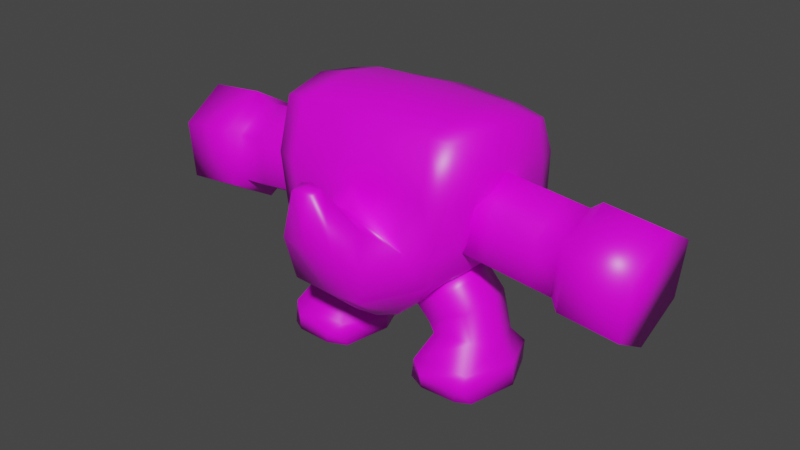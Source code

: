 # Source: mech_004.blend  (saved by Blender 3.0.42; exported with 4.5.12 LTS)
import bpy
from mathutils import Matrix  # noqa: F401  (used for matrix-valued properties, if any)

bpy.ops.wm.read_factory_settings(use_empty=True)
scene = bpy.context.scene
scene.name = 'Scene'

# ---- collections
col_collection = bpy.data.collections.new('Collection'); scene.collection.children.link(col_collection)

# ---- images (referenced by path relative to the original .blend; pixels are not part of the script)
import os
ASSET_DIR = os.environ.get("B2B_ASSET_DIR", "")  # directory of the original .blend (textures are referenced by path, not embedded)
HERE = os.path.dirname(os.path.abspath(__file__))  # packed textures are extracted next to this script under _unpacked/

def load_image(name, relpath, width, height, colorspace="sRGB"):
    """Load a texture the original file referenced (path relative to the .blend, or extracted next to this script)."""
    p = next((c for c in (os.path.join(HERE, relpath), os.path.join(ASSET_DIR, relpath)) if relpath and os.path.exists(c)), "")
    if p:
        img = bpy.data.images.load(p, check_existing=True)
        img.name = name
    else:  # same state as the original file: an image datablock whose file is absent (Cycles renders it pink)
        img = bpy.data.images.new(name, width, height)
        img.source = "FILE"
        img.filepath = "//" + (relpath or name)
    img.colorspace_settings.name = colorspace
    return img
img_mech_004 = load_image('mech_004', 'mech_004.png', 1024, 1024, 'sRGB')

# ---- materials (node trees are filled in below, after node groups)
mat_material = bpy.data.materials.new('Material')
mat_material.alpha_threshold = 0.0
mat_material.use_transparent_shadow = False
mat_material.line_color = (0.0, 0.0, 0.0, 1.0)

# ---- material node trees
mat_material.use_nodes = True; mat_material.node_tree.nodes.clear()
_N = mat_material.node_tree.nodes; _L = mat_material.node_tree.links
n0 = _N.new('ShaderNodeOutputMaterial'); n0.name = 'Material Output'; n0.location = (300, 300)
n1 = _N.new('ShaderNodeBsdfPrincipled'); n1.name = 'Principled BSDF'; n1.location = (10, 300)
n1.distribution = 'GGX'
n1.subsurface_method = 'RANDOM_WALK_SKIN'
n1.inputs[2].default_value = 0.4
n1.inputs[3].default_value = 1.45
n1.inputs[27].default_value = (0.0, 0.0, 0.0, 1.0)
n1.inputs[28].default_value = 1.0
n2 = _N.new('ShaderNodeTexImage'); n2.name = 'Image Texture'; n2.location = (-316, 297)
n2.image = img_mech_004
_L.new(n1.outputs[0], n0.inputs[0])
_L.new(n2.outputs[0], n1.inputs[0])
n0.is_active_output = True

# ---- world
world_world = bpy.data.worlds.new('World'); scene.world = world_world
world_world.use_nodes = True; world_world.node_tree.nodes.clear()
_N = world_world.node_tree.nodes; _L = world_world.node_tree.links
n0 = _N.new('ShaderNodeOutputWorld'); n0.name = 'World Output'; n0.location = (300, 300)
n1 = _N.new('ShaderNodeBackground'); n1.name = 'Background'; n1.location = (10, 300)
n1.inputs[0].default_value = (0.05088, 0.05088, 0.05088, 1.0)
_L.new(n1.outputs[0], n0.inputs[0])
n0.is_active_output = True
world_world.color = (0.05088, 0.05088, 0.05088)
world_world.use_sun_shadow = False
world_world.sun_shadow_jitter_overblur = 0.0

# ---- meshes
me_cube = bpy.data.meshes.new('Cube')
me_cube.from_pydata([(0.0, 1.536, 1.51), (0.0, -1.638, 1.515), (1.025, -0.9951, 1.648), (1.004, 1.319, 1.597), (0.4921, -0.8555, 1.017), (1.342, -0.8061, 3.558), (0.4121, 0.9119, 1.022), (1.329, 1.01, 3.359), (0.0, 1.091, 1.017), (0.0, 1.106, 3.474), (0.0, -1.084, 1.017), (0.0, -0.8991, 3.643), (0.0, -1.082, 2.827), (1.356, -1.001, 2.827), (0.0, 1.497, 2.827), (1.313, 1.257, 2.827), (0.6304, 1.48, 1.537), (0.5193, -1.628, 1.537), (0.9221, 1.051, 3.434), (0.2982, -1.036, 1.017), (0.2296, 1.035, 1.017), (0.9948, -0.8991, 3.603), (1.033, -1.082, 2.827), (0.9933, 1.441, 2.827), (0.5478, -0.08868, 1.017), (0.5478, 0.7552, 1.017), (1.498, 0.6016, 3.507), (1.498, -0.04939, 3.622), (1.174, 0.9692, 1.648), (1.157, -0.1314, 1.648), (0.0, 0.5557, 3.672), (0.0, -0.06775, 3.773), (0.0, 0.8953, 0.8454), (0.0, -0.2288, 0.8185), (1.47, 0.815, 2.827), (1.493, -0.1578, 2.827), (0.9948, 0.5557, 3.632), (0.9948, -0.06775, 3.733), (0.2732, 0.8381, 0.8752), (0.353, -0.1716, 0.8752), (0.0, -1.181, 2.458), (1.214, -1.046, 2.157), (0.0, 1.576, 2.157), (1.244, 1.347, 2.157), (0.9077, 1.52, 2.157), (0.8306, -1.182, 2.157), (1.384, 0.9747, 2.157), (1.384, -0.1446, 2.157), (0.0, -2.0, 2.288), (0.3975, -1.933, 2.277), (0.0, -1.61, 2.755), (0.5647, -1.62, 2.558), (0.0, -2.005, 3.034), (0.1434, -2.008, 2.995), (0.0, -1.809, 3.067), (0.1668, -1.815, 3.026), (0.8491, -0.4107, 1.474), (0.3902, -0.4107, 1.037), (0.8491, 0.4754, 1.474), (0.3902, 0.4754, 1.037), (0.9809, 0.03235, 1.6), (0.2585, 0.03235, 0.9112), (1.217, -0.4107, 1.073), (0.6616, -0.4107, 0.7673), (1.217, 0.4754, 1.073), (0.6616, 0.4754, 0.7673), (1.376, 0.03235, 1.161), (0.5022, 0.03235, 0.6795), (1.354, -0.4107, 0.7008), (0.7408, -0.4107, 0.624), (1.354, 0.4754, 0.5214), (0.7408, 0.4754, 0.4446), (1.53, 0.03235, 0.5591), (0.5647, 0.03235, 0.4069), (1.563, -0.6636, 0.004737), (0.5716, -0.6636, 0.004737), (1.488, 0.5974, 0.004737), (0.6792, 0.5974, 0.004737), (1.723, 0.03235, 0.004737), (0.447, 0.03235, 0.004737), (0.6352, -0.6958, 0.3247), (1.487, -0.6958, 0.401), (1.688, 0.03235, 0.3263), (1.487, 0.6297, 0.3044), (0.6437, 0.6297, 0.2281), (0.4626, 0.03235, 0.2061), (1.189, -0.5373, 2.717), (1.12, -0.5373, 2.051), (1.189, 0.5373, 2.717), (1.12, 0.5373, 2.051), (1.223, -4.328e-07, 3.038), (1.087, -2.571e-07, 1.73), (1.954, -0.5373, 2.637), (1.885, -0.5373, 1.972), (1.954, 0.5373, 2.637), (1.885, 0.5373, 1.972), (1.988, -2.634e-07, 2.958), (1.852, -8.771e-08, 1.651), (2.62, -0.5373, 2.568), (2.551, -0.5373, 1.903), (2.62, 0.5373, 2.568), (2.551, 0.5373, 1.903), (2.654, -1.159e-07, 2.889), (2.518, 5.972e-08, 1.582), (2.776, -0.6533, 2.625), (2.692, -0.6533, 1.816), (2.776, 0.6533, 2.625), (2.692, 0.6533, 1.816), (2.817, -1.014e-07, 3.015), (2.652, 1.122e-07, 1.425), (3.603, -0.6533, 2.539), (3.519, -0.6533, 1.73), (3.603, 0.6533, 2.539), (3.519, 0.6533, 1.73), (3.644, 2.053e-07, 2.929), (3.479, 4.189e-07, 1.34), (2.185, -1.4e-08, 1.616), (2.218, -0.5373, 1.937), (2.287, 0.5373, 2.603), (2.218, 0.5373, 1.937), (2.287, -0.5373, 2.603), (2.321, -1.897e-07, 2.924), (1.56, -0.5373, 2.006), (1.629, -0.5373, 2.671), (1.662, -3.354e-07, 2.992), (1.629, 0.5373, 2.671), (1.56, 0.5373, 2.006), (1.527, -1.598e-07, 1.685), (-1.025, -0.9951, 1.648), (-1.004, 1.319, 1.597), (-0.4921, -0.8555, 1.017), (-1.342, -0.8061, 3.558), (-0.4121, 0.9119, 1.022), (-1.329, 1.01, 3.359), (-1.356, -1.001, 2.827), (-1.313, 1.257, 2.827), (-0.6304, 1.48, 1.537), (-0.5193, -1.628, 1.537), (-0.9221, 1.051, 3.434), (-0.2982, -1.036, 1.017), (-0.2296, 1.035, 1.017), (-0.9948, -0.8991, 3.603), (-1.033, -1.082, 2.827), (-0.9933, 1.441, 2.827), (-0.5478, -0.08868, 1.017), (-0.5478, 0.7552, 1.017), (-1.498, 0.6016, 3.507), (-1.498, -0.04939, 3.622), (-1.174, 0.9692, 1.648), (-1.157, -0.1314, 1.648), (-1.47, 0.815, 2.827), (-1.493, -0.1578, 2.827), (-0.9948, 0.5557, 3.632), (-0.9948, -0.06775, 3.733), (-0.2732, 0.8381, 0.8752), (-0.353, -0.1716, 0.8752), (-1.214, -1.046, 2.157), (-1.244, 1.347, 2.157), (-0.9077, 1.52, 2.157), (-0.8306, -1.182, 2.157), (-1.384, 0.9747, 2.157), (-1.384, -0.1446, 2.157), (-0.3975, -1.933, 2.277), (-0.5647, -1.62, 2.558), (-0.1434, -2.008, 2.995), (-0.1668, -1.815, 3.026), (-0.8491, -0.4107, 1.474), (-0.3902, -0.4107, 1.037), (-0.8491, 0.4754, 1.474), (-0.3902, 0.4754, 1.037), (-0.9809, 0.03235, 1.6), (-0.2585, 0.03235, 0.9112), (-1.217, -0.4107, 1.073), (-0.6616, -0.4107, 0.7673), (-1.217, 0.4754, 1.073), (-0.6616, 0.4754, 0.7673), (-1.376, 0.03235, 1.161), (-0.5022, 0.03235, 0.6795), (-1.354, -0.4107, 0.7008), (-0.7408, -0.4107, 0.624), (-1.354, 0.4754, 0.5214), (-0.7408, 0.4754, 0.4446), (-1.53, 0.03235, 0.5591), (-0.5647, 0.03235, 0.4069), (-1.563, -0.6636, 0.004737), (-0.5716, -0.6636, 0.004737), (-1.488, 0.5974, 0.004737), (-0.6792, 0.5974, 0.004737), (-1.723, 0.03235, 0.004737), (-0.447, 0.03235, 0.004737), (-0.6352, -0.6958, 0.3247), (-1.487, -0.6958, 0.401), (-1.688, 0.03235, 0.3263), (-1.487, 0.6297, 0.3044), (-0.6437, 0.6297, 0.2281), (-0.4626, 0.03235, 0.2061), (-1.189, -0.5373, 2.717), (-1.12, -0.5373, 2.051), (-1.189, 0.5373, 2.717), (-1.12, 0.5373, 2.051), (-1.223, -4.328e-07, 3.038), (-1.087, -2.571e-07, 1.73), (-1.954, -0.5373, 2.637), (-1.885, -0.5373, 1.972), (-1.954, 0.5373, 2.637), (-1.885, 0.5373, 1.972), (-1.988, -2.634e-07, 2.958), (-1.852, -8.771e-08, 1.651), (-2.62, -0.5373, 2.568), (-2.551, -0.5373, 1.903), (-2.62, 0.5373, 2.568), (-2.551, 0.5373, 1.903), (-2.654, -1.159e-07, 2.889), (-2.518, 5.972e-08, 1.582), (-2.776, -0.6533, 2.625), (-2.692, -0.6533, 1.816), (-2.776, 0.6533, 2.625), (-2.692, 0.6533, 1.816), (-2.817, -1.014e-07, 3.015), (-2.652, 1.122e-07, 1.425), (-3.603, -0.6533, 2.539), (-3.519, -0.6533, 1.73), (-3.603, 0.6533, 2.539), (-3.519, 0.6533, 1.73), (-3.644, 2.053e-07, 2.929), (-3.479, 4.189e-07, 1.34), (-2.185, -1.4e-08, 1.616), (-2.218, -0.5373, 1.937), (-2.287, 0.5373, 2.603), (-2.218, 0.5373, 1.937), (-2.287, -0.5373, 2.603), (-2.321, -1.897e-07, 2.924), (-1.56, -0.5373, 2.006), (-1.629, -0.5373, 2.671), (-1.662, -3.354e-07, 2.992), (-1.629, 0.5373, 2.671), (-1.56, 0.5373, 2.006), (-1.527, -1.598e-07, 1.685), (1.368, -0.7694, 0.004737), (0.8362, -0.7881, 0.004737), (0.8184, -0.8042, 0.1996), (1.368, -0.7855, 0.2509), (-1.368, -0.7694, 0.004737), (-0.8362, -0.7881, 0.004737), (-0.8184, -0.8042, 0.1996), (-1.368, -0.7855, 0.2509), (-1.134, 0.03235, 1.43), (-0.9918, 0.4754, 1.319), (-0.4955, 0.4754, 0.9323), (-0.353, 0.03235, 0.8213), (-0.9918, -0.4107, 1.319), (-0.4955, -0.4107, 0.9323), (1.134, 0.03235, 1.43), (0.9918, 0.4754, 1.319), (0.4955, 0.4754, 0.9323), (0.353, 0.03235, 0.8213), (0.9918, -0.4107, 1.319), (0.4955, -0.4107, 0.9323)], [], [(45, 22, 12, 40), (23, 18, 7, 15), (35, 27, 5, 13), (20, 16, 3, 6), (39, 24, 4, 19), (24, 29, 2, 4), (37, 31, 11, 21), (47, 35, 13, 41), (22, 21, 11, 12), (19, 17, 1, 10), (44, 23, 15, 43), (42, 14, 23, 44), (4, 2, 17, 19), (13, 5, 21, 22), (27, 37, 21, 5), (33, 39, 19, 10), (8, 0, 16, 20), (14, 9, 18, 23), (41, 13, 22, 45), (8, 20, 38, 32), (32, 38, 39, 33), (7, 18, 36, 26), (26, 36, 37, 27), (43, 15, 34, 46), (46, 34, 35, 47), (18, 9, 30, 36), (36, 30, 31, 37), (6, 3, 28, 25), (25, 28, 29, 24), (20, 6, 25, 38), (38, 25, 24, 39), (15, 7, 26, 34), (34, 26, 27, 35), (28, 46, 47, 29), (3, 43, 46, 28), (2, 41, 45, 17), (0, 42, 44, 16), (16, 44, 43, 3), (29, 47, 41, 2), (17, 45, 51, 49), (48, 49, 53, 52), (1, 17, 49, 48), (45, 40, 50, 51), (53, 55, 54, 52), (51, 50, 54, 55), (49, 51, 55, 53), (60, 58, 59, 61), (56, 60, 61, 57), (62, 63, 69, 68), (65, 64, 70, 71), (253, 252, 66, 64), (255, 254, 65, 67), (252, 256, 62, 66), (257, 255, 67, 63), (254, 253, 64, 65), (256, 257, 63, 62), (83, 82, 78, 76), (75, 74, 238, 239), (64, 66, 72, 70), (67, 65, 71, 73), (66, 62, 68, 72), (63, 67, 73, 69), (78, 79, 77, 76), (74, 75, 79, 78), (85, 84, 77, 79), (82, 81, 74, 78), (80, 85, 79, 75), (84, 83, 76, 77), (71, 70, 83, 84), (69, 73, 85, 80), (72, 68, 81, 82), (73, 71, 84, 85), (68, 69, 80, 81), (70, 72, 82, 83), (90, 88, 89, 91), (86, 90, 91, 87), (119, 118, 100, 101), (117, 116, 103, 99), (123, 122, 93, 92), (125, 124, 96, 94), (127, 126, 95, 97), (124, 123, 92, 96), (122, 127, 97, 93), (126, 125, 94, 95), (98, 99, 105, 104), (101, 100, 106, 107), (120, 117, 99, 98), (118, 121, 102, 100), (116, 119, 101, 103), (121, 120, 98, 102), (108, 104, 110, 114), (109, 107, 113, 115), (100, 102, 108, 106), (103, 101, 107, 109), (102, 98, 104, 108), (99, 103, 109, 105), (114, 115, 113, 112), (110, 111, 115, 114), (105, 109, 115, 111), (107, 106, 112, 113), (104, 105, 111, 110), (106, 108, 114, 112), (96, 92, 120, 121), (97, 95, 119, 116), (94, 96, 121, 118), (92, 93, 117, 120), (93, 97, 116, 117), (95, 94, 118, 119), (89, 88, 125, 126), (87, 91, 127, 122), (90, 86, 123, 124), (91, 89, 126, 127), (88, 90, 124, 125), (86, 87, 122, 123), (159, 40, 12, 142), (143, 135, 133, 138), (151, 134, 131, 147), (140, 132, 129, 136), (155, 139, 130, 144), (144, 130, 128, 149), (153, 141, 11, 31), (161, 156, 134, 151), (142, 12, 11, 141), (139, 10, 1, 137), (158, 157, 135, 143), (42, 158, 143, 14), (130, 139, 137, 128), (134, 142, 141, 131), (147, 131, 141, 153), (33, 10, 139, 155), (8, 140, 136, 0), (14, 143, 138, 9), (156, 159, 142, 134), (8, 32, 154, 140), (32, 33, 155, 154), (133, 146, 152, 138), (146, 147, 153, 152), (157, 160, 150, 135), (160, 161, 151, 150), (138, 152, 30, 9), (152, 153, 31, 30), (132, 145, 148, 129), (145, 144, 149, 148), (140, 154, 145, 132), (154, 155, 144, 145), (135, 150, 146, 133), (150, 151, 147, 146), (148, 149, 161, 160), (129, 148, 160, 157), (128, 137, 159, 156), (0, 136, 158, 42), (136, 129, 157, 158), (149, 128, 156, 161), (137, 162, 163, 159), (48, 52, 164, 162), (1, 48, 162, 137), (159, 163, 50, 40), (164, 52, 54, 165), (163, 165, 54, 50), (162, 164, 165, 163), (170, 171, 169, 168), (166, 167, 171, 170), (172, 178, 179, 173), (175, 181, 180, 174), (247, 174, 176, 246), (249, 177, 175, 248), (246, 176, 172, 250), (251, 173, 177, 249), (248, 175, 174, 247), (250, 172, 173, 251), (193, 186, 188, 192), (191, 184, 242, 245), (174, 180, 182, 176), (177, 183, 181, 175), (176, 182, 178, 172), (173, 179, 183, 177), (188, 186, 187, 189), (184, 188, 189, 185), (195, 189, 187, 194), (192, 188, 184, 191), (190, 185, 189, 195), (194, 187, 186, 193), (181, 194, 193, 180), (179, 190, 195, 183), (182, 192, 191, 178), (183, 195, 194, 181), (178, 191, 190, 179), (180, 193, 192, 182), (200, 201, 199, 198), (196, 197, 201, 200), (229, 211, 210, 228), (227, 209, 213, 226), (233, 202, 203, 232), (235, 204, 206, 234), (237, 207, 205, 236), (234, 206, 202, 233), (232, 203, 207, 237), (236, 205, 204, 235), (208, 214, 215, 209), (211, 217, 216, 210), (230, 208, 209, 227), (228, 210, 212, 231), (226, 213, 211, 229), (231, 212, 208, 230), (218, 224, 220, 214), (219, 225, 223, 217), (210, 216, 218, 212), (213, 219, 217, 211), (212, 218, 214, 208), (209, 215, 219, 213), (224, 222, 223, 225), (220, 224, 225, 221), (215, 221, 225, 219), (217, 223, 222, 216), (214, 220, 221, 215), (216, 222, 224, 218), (206, 231, 230, 202), (207, 226, 229, 205), (204, 228, 231, 206), (202, 230, 227, 203), (203, 227, 226, 207), (205, 229, 228, 204), (199, 236, 235, 198), (197, 232, 237, 201), (200, 234, 233, 196), (201, 237, 236, 199), (198, 235, 234, 200), (196, 233, 232, 197), (241, 240, 239, 238), (245, 242, 243, 244), (190, 191, 245, 244), (185, 190, 244, 243), (74, 81, 241, 238), (184, 185, 243, 242), (81, 80, 240, 241), (80, 75, 239, 240), (166, 250, 251, 167), (169, 248, 247, 168), (167, 251, 249, 171), (170, 246, 250, 166), (171, 249, 248, 169), (168, 247, 246, 170), (56, 57, 257, 256), (59, 58, 253, 254), (57, 61, 255, 257), (60, 56, 256, 252), (61, 59, 254, 255), (58, 60, 252, 253)])
me_cube.polygons.foreach_set('use_smooth', [True] * 248)
_uv = me_cube.uv_layers.new(name='UVMap')
_uv.uv.foreach_set('vector', [0.3311, 0.3928, 0.2943, 0.4039, 0.2943, 0.3475, 0.3147, 0.3474, 0.06983, 0.2901, 0.03395, 0.2931, 0.03841, 0.271, 0.069, 0.2727, 0.3627, 0.07433, 0.3667, 0.03979, 0.4006, 0.06311, 0.402, 0.0963, 0.2577, 0.1603, 0.2493, 0.1178, 0.2653, 0.1074, 0.2674, 0.1571, 0.3185, 0.1878, 0.3198, 0.1744, 0.3569, 0.1924, 0.3622, 0.202, 0.3198, 0.1744, 0.341, 0.1315, 0.3815, 0.1537, 0.3569, 0.1924, 0.515, 0.1043, 0.5568, 0.1043, 0.5513, 0.1496, 0.5095, 0.1496, 0.3521, 0.1043, 0.3627, 0.07433, 0.402, 0.0963, 0.3937, 0.1286, 0.2943, 0.4039, 0.2515, 0.4019, 0.2493, 0.3475, 0.2943, 0.3475, 0.6716, 0.5578, 0.6644, 0.529, 0.6922, 0.5348, 0.6877, 0.5605, 0.1065, 0.2959, 0.06983, 0.2901, 0.069, 0.2727, 0.1058, 0.2776, 0.1054, 0.3455, 0.06858, 0.3444, 0.06983, 0.2901, 0.1065, 0.2959, 0.3569, 0.1924, 0.3815, 0.1537, 0.402, 0.1869, 0.3622, 0.202, 0.2941, 0.4216, 0.2538, 0.4209, 0.2515, 0.4019, 0.2943, 0.4039, 0.4905, 0.1032, 0.515, 0.1043, 0.5095, 0.1496, 0.4938, 0.1445, 0.3139, 0.2019, 0.3185, 0.1878, 0.3622, 0.202, 0.3588, 0.212, 0.1636, 0.3476, 0.1401, 0.3466, 0.1394, 0.3121, 0.1635, 0.3351, 0.06858, 0.3444, 0.03067, 0.3434, 0.03395, 0.2931, 0.06983, 0.2901, 0.3308, 0.4139, 0.2941, 0.4216, 0.2943, 0.4039, 0.3311, 0.3928, 0.2505, 0.166, 0.2577, 0.1603, 0.2667, 0.1688, 0.2582, 0.1771, 0.2582, 0.1771, 0.2667, 0.1688, 0.3185, 0.1878, 0.3139, 0.2019, 0.4887, 0.04491, 0.508, 0.04279, 0.5119, 0.07012, 0.4869, 0.06746, 0.4869, 0.06746, 0.5119, 0.07012, 0.515, 0.1043, 0.4905, 0.1032, 0.275, 0.07701, 0.2888, 0.0498, 0.3138, 0.05443, 0.2963, 0.08067, 0.2963, 0.08067, 0.3138, 0.05443, 0.3627, 0.07433, 0.3521, 0.1043, 0.508, 0.04279, 0.5469, 0.03975, 0.5537, 0.07012, 0.5119, 0.07012, 0.5119, 0.07012, 0.5537, 0.07012, 0.5568, 0.1043, 0.515, 0.1043, 0.2674, 0.1571, 0.2653, 0.1074, 0.2865, 0.1077, 0.2778, 0.1566, 0.2778, 0.1566, 0.2865, 0.1077, 0.341, 0.1315, 0.3198, 0.1744, 0.2577, 0.1603, 0.2674, 0.1571, 0.2778, 0.1566, 0.2667, 0.1688, 0.2667, 0.1688, 0.2778, 0.1566, 0.3198, 0.1744, 0.3185, 0.1878, 0.4701, 0.03067, 0.4887, 0.04491, 0.4869, 0.06746, 0.4633, 0.05482, 0.3138, 0.05443, 0.3329, 0.03067, 0.3667, 0.03979, 0.3627, 0.07433, 0.2865, 0.1077, 0.2963, 0.08067, 0.3521, 0.1043, 0.341, 0.1315, 0.2653, 0.1074, 0.275, 0.07701, 0.2963, 0.08067, 0.2865, 0.1077, 0.3585, 0.4035, 0.3308, 0.4139, 0.3311, 0.3928, 0.3658, 0.3756, 0.1401, 0.3466, 0.1054, 0.3455, 0.1065, 0.2959, 0.1394, 0.3121, 0.1394, 0.3121, 0.1065, 0.2959, 0.1058, 0.2776, 0.1355, 0.2917, 0.341, 0.1315, 0.3521, 0.1043, 0.3937, 0.1286, 0.3815, 0.1537, 0.7153, 0.9162, 0.7153, 0.961, 0.6946, 0.9556, 0.6903, 0.9312, 0.6991, 0.4938, 0.6775, 0.4908, 0.6976, 0.4544, 0.7056, 0.4536, 0.6922, 0.5348, 0.6644, 0.529, 0.6775, 0.4908, 0.6991, 0.4938, 0.5829, 0.9075, 0.5829, 0.9522, 0.5591, 0.9629, 0.5586, 0.9328, 0.04459, 0.9251, 0.03428, 0.9271, 0.03218, 0.9191, 0.04289, 0.9181, 0.1876, 0.743, 0.177, 0.7738, 0.1586, 0.7739, 0.1608, 0.7648, 0.04775, 0.9619, 0.03067, 0.9619, 0.03428, 0.9271, 0.04459, 0.9251, 0.8561, 0.03067, 0.8803, 0.04063, 0.8803, 0.07527, 0.8561, 0.08521, 0.8319, 0.0406, 0.8561, 0.03067, 0.8561, 0.08521, 0.8319, 0.07525, 0.7846, 0.4801, 0.8183, 0.4881, 0.8189, 0.5063, 0.7846, 0.5083, 0.4625, 0.8185, 0.4288, 0.8263, 0.4288, 0.7984, 0.463, 0.8005, 0.08705, 0.7192, 0.06264, 0.7174, 0.06268, 0.6978, 0.08709, 0.701, 0.948, 0.6719, 0.9476, 0.6957, 0.9349, 0.6957, 0.9368, 0.6719, 0.06264, 0.7174, 0.03863, 0.7192, 0.03866, 0.701, 0.06268, 0.6978, 0.9476, 0.6473, 0.948, 0.6719, 0.9368, 0.6719, 0.9349, 0.6473, 0.4689, 0.8295, 0.4371, 0.8424, 0.4288, 0.8263, 0.4625, 0.8185, 0.7929, 0.4639, 0.8247, 0.477, 0.8183, 0.4881, 0.7846, 0.4801, 0.04133, 0.8568, 0.03067, 0.8235, 0.04422, 0.8215, 0.05365, 0.8531, 0.0805, 0.7957, 0.05146, 0.792, 0.05146, 0.792, 0.0805, 0.7957, 0.08709, 0.701, 0.06268, 0.6978, 0.06302, 0.6715, 0.0874, 0.6772, 0.9368, 0.6719, 0.9349, 0.6957, 0.9186, 0.696, 0.9232, 0.6722, 0.06268, 0.6978, 0.03866, 0.701, 0.03897, 0.6772, 0.06302, 0.6715, 0.9349, 0.6473, 0.9368, 0.6719, 0.9232, 0.6722, 0.9186, 0.6476, 0.04422, 0.8215, 0.08993, 0.8273, 0.08269, 0.8568, 0.05365, 0.8531, 0.05146, 0.792, 0.0805, 0.7957, 0.08993, 0.8273, 0.04422, 0.8215, 0.9251, 0.8276, 0.9327, 0.7955, 0.9436, 0.797, 0.9355, 0.8274, 0.03067, 0.8235, 0.03902, 0.7922, 0.05146, 0.792, 0.04422, 0.8215, 0.9327, 0.8607, 0.9251, 0.8276, 0.9355, 0.8274, 0.9436, 0.8587, 0.4715, 0.7895, 0.4259, 0.7812, 0.4302, 0.7658, 0.4729, 0.7771, 0.463, 0.8005, 0.4288, 0.7984, 0.4259, 0.7812, 0.4715, 0.7895, 0.9472, 0.2681, 0.9386, 0.2922, 0.9247, 0.2923, 0.9353, 0.2598, 0.06302, 0.6715, 0.03897, 0.6772, 0.03067, 0.6619, 0.06311, 0.6529, 0.9386, 0.2922, 0.9472, 0.3165, 0.9353, 0.3251, 0.9247, 0.2923, 0.7846, 0.5083, 0.8189, 0.5063, 0.8273, 0.5165, 0.7817, 0.5248, 0.0874, 0.6772, 0.06302, 0.6715, 0.06311, 0.6529, 0.09595, 0.6619, 0.8638, 0.8248, 0.8501, 0.8542, 0.8229, 0.8542, 0.8103, 0.8248, 0.8512, 0.7955, 0.8638, 0.8248, 0.8103, 0.8248, 0.824, 0.7955, 0.5867, 0.3201, 0.623, 0.3202, 0.623, 0.3385, 0.5867, 0.3384, 0.03677, 0.5233, 0.06711, 0.5344, 0.06711, 0.5476, 0.03677, 0.5365, 0.2531, 0.5071, 0.2896, 0.5071, 0.2896, 0.525, 0.2531, 0.525, 0.6903, 0.6768, 0.7201, 0.6668, 0.7201, 0.6812, 0.6903, 0.6912, 0.06711, 0.5083, 0.09541, 0.4949, 0.09541, 0.5078, 0.06711, 0.5212, 0.7201, 0.6668, 0.749, 0.6776, 0.749, 0.6921, 0.7201, 0.6812, 0.03677, 0.4973, 0.06711, 0.5083, 0.06711, 0.5212, 0.03677, 0.5102, 0.5867, 0.284, 0.623, 0.2841, 0.623, 0.3019, 0.5867, 0.3018, 0.2531, 0.5616, 0.2896, 0.5616, 0.2938, 0.5697, 0.2493, 0.5697, 0.5867, 0.3384, 0.623, 0.3385, 0.626, 0.3468, 0.582, 0.3467, 0.2531, 0.5433, 0.2896, 0.5433, 0.2896, 0.5616, 0.2531, 0.5616, 0.6903, 0.706, 0.7201, 0.696, 0.7201, 0.7108, 0.6903, 0.7207, 0.06711, 0.5344, 0.09541, 0.521, 0.09541, 0.5342, 0.06711, 0.5476, 0.7201, 0.696, 0.749, 0.7068, 0.749, 0.7216, 0.7201, 0.7108, 0.6903, 0.8188, 0.703, 0.7835, 0.7396, 0.7829, 0.727, 0.8183, 0.06756, 0.5588, 0.102, 0.5425, 0.102, 0.5753, 0.06756, 0.5915, 0.1876, 0.6167, 0.1745, 0.6463, 0.1633, 0.6462, 0.1792, 0.6103, 0.06711, 0.5476, 0.09541, 0.5342, 0.102, 0.5425, 0.06756, 0.5588, 0.1745, 0.6463, 0.1876, 0.6754, 0.1792, 0.6817, 0.1633, 0.6462, 0.03677, 0.5365, 0.06711, 0.5476, 0.06756, 0.5588, 0.03067, 0.5454, 0.5938, 0.7198, 0.5938, 0.6473, 0.629, 0.6685, 0.629, 0.7054, 0.5586, 0.6986, 0.5586, 0.6617, 0.5938, 0.6473, 0.5938, 0.7198, 0.03067, 0.5454, 0.06756, 0.5588, 0.06756, 0.5915, 0.03067, 0.5781, 0.582, 0.3467, 0.626, 0.3468, 0.626, 0.3923, 0.582, 0.3921, 0.2493, 0.5697, 0.2938, 0.5697, 0.2938, 0.6152, 0.2493, 0.6152, 0.703, 0.8549, 0.6903, 0.8188, 0.727, 0.8183, 0.7396, 0.8543, 0.7201, 0.6812, 0.749, 0.6921, 0.749, 0.7068, 0.7201, 0.696, 0.06711, 0.5212, 0.09541, 0.5078, 0.09541, 0.521, 0.06711, 0.5344, 0.6903, 0.6912, 0.7201, 0.6812, 0.7201, 0.696, 0.6903, 0.706, 0.2531, 0.525, 0.2896, 0.525, 0.2896, 0.5433, 0.2531, 0.5433, 0.03677, 0.5102, 0.06711, 0.5212, 0.06711, 0.5344, 0.03677, 0.5233, 0.5867, 0.3018, 0.623, 0.3019, 0.623, 0.3202, 0.5867, 0.3201, 0.5867, 0.2598, 0.623, 0.2599, 0.623, 0.2841, 0.5867, 0.284, 0.03677, 0.4799, 0.06711, 0.4909, 0.06711, 0.5083, 0.03677, 0.4973, 0.7201, 0.6473, 0.749, 0.6581, 0.749, 0.6776, 0.7201, 0.6668, 0.06711, 0.4909, 0.09541, 0.4775, 0.09541, 0.4949, 0.06711, 0.5083, 0.6903, 0.6572, 0.7201, 0.6473, 0.7201, 0.6668, 0.6903, 0.6768, 0.2531, 0.483, 0.2896, 0.483, 0.2896, 0.5071, 0.2531, 0.5071, 0.3311, 0.302, 0.3147, 0.3474, 0.2943, 0.3475, 0.2943, 0.291, 0.06651, 0.3986, 0.06461, 0.4162, 0.03397, 0.4162, 0.03087, 0.3938, 0.1447, 0.1685, 0.1862, 0.1475, 0.188, 0.179, 0.1522, 0.2014, 0.04051, 0.07967, 0.04888, 0.08359, 0.04397, 0.1335, 0.03067, 0.1218, 0.1011, 0.05481, 0.1469, 0.04158, 0.1398, 0.0516, 0.1013, 0.06842, 0.1013, 0.06842, 0.1398, 0.0516, 0.1631, 0.09107, 0.1205, 0.1123, 0.469, 0.347, 0.4745, 0.3923, 0.4327, 0.3923, 0.4272, 0.347, 0.1319, 0.1393, 0.176, 0.116, 0.1862, 0.1475, 0.1447, 0.1685, 0.2943, 0.291, 0.2943, 0.3475, 0.2493, 0.3475, 0.2515, 0.2932, 0.7038, 0.563, 0.6877, 0.5605, 0.6922, 0.5348, 0.7204, 0.5381, 0.1035, 0.3951, 0.1017, 0.4135, 0.06461, 0.4162, 0.06651, 0.3986, 0.1054, 0.3455, 0.1035, 0.3951, 0.06651, 0.3986, 0.06858, 0.3444, 0.1398, 0.0516, 0.1469, 0.04158, 0.188, 0.05749, 0.1631, 0.09107, 0.2941, 0.2734, 0.2943, 0.291, 0.2515, 0.2932, 0.2538, 0.2742, 0.4934, 0.3459, 0.4902, 0.3872, 0.4745, 0.3923, 0.469, 0.347, 0.09924, 0.03969, 0.1461, 0.03067, 0.1469, 0.04158, 0.1011, 0.05481, 0.1636, 0.3476, 0.1628, 0.3602, 0.1373, 0.381, 0.1401, 0.3466, 0.06858, 0.3444, 0.06651, 0.3986, 0.03087, 0.3938, 0.03067, 0.3434, 0.3308, 0.2811, 0.3311, 0.302, 0.2943, 0.291, 0.2941, 0.2734, 0.03516, 0.07306, 0.04233, 0.06264, 0.04873, 0.07183, 0.04051, 0.07967, 0.04233, 0.06264, 0.09924, 0.03969, 0.1011, 0.05481, 0.04873, 0.07183, 0.4952, 0.2876, 0.4971, 0.3102, 0.4721, 0.3128, 0.476, 0.2855, 0.4971, 0.3102, 0.4934, 0.3459, 0.469, 0.347, 0.4721, 0.3128, 0.05425, 0.1637, 0.07481, 0.1611, 0.09481, 0.1867, 0.07055, 0.1901, 0.07481, 0.1611, 0.1319, 0.1393, 0.1447, 0.1685, 0.09481, 0.1867, 0.476, 0.2855, 0.4721, 0.3128, 0.4303, 0.3128, 0.437, 0.2825, 0.4721, 0.3128, 0.469, 0.347, 0.4272, 0.347, 0.4303, 0.3128, 0.04888, 0.08359, 0.05827, 0.08487, 0.0645, 0.1344, 0.04397, 0.1335, 0.05827, 0.08487, 0.1013, 0.06842, 0.1205, 0.1123, 0.0645, 0.1344, 0.04051, 0.07967, 0.04873, 0.07183, 0.05827, 0.08487, 0.04888, 0.08359, 0.04873, 0.07183, 0.1011, 0.05481, 0.1013, 0.06842, 0.05827, 0.08487, 0.5139, 0.2734, 0.5206, 0.2975, 0.4971, 0.3102, 0.4952, 0.2876, 0.09481, 0.1867, 0.1447, 0.1685, 0.1522, 0.2014, 0.1171, 0.2097, 0.0645, 0.1344, 0.1205, 0.1123, 0.1319, 0.1393, 0.07481, 0.1611, 0.04397, 0.1335, 0.0645, 0.1344, 0.07481, 0.1611, 0.05425, 0.1637, 0.3585, 0.2915, 0.3658, 0.3188, 0.3311, 0.302, 0.3308, 0.2811, 0.1401, 0.3466, 0.1373, 0.381, 0.1035, 0.3951, 0.1054, 0.3455, 0.1373, 0.381, 0.1322, 0.4014, 0.1017, 0.4135, 0.1035, 0.3951, 0.1205, 0.1123, 0.1631, 0.09107, 0.176, 0.116, 0.1319, 0.1393, 0.8399, 0.9595, 0.8103, 0.947, 0.8149, 0.923, 0.8399, 0.9155, 0.6991, 0.4938, 0.7056, 0.4536, 0.713, 0.457, 0.7204, 0.4978, 0.6922, 0.5348, 0.6991, 0.4938, 0.7204, 0.4978, 0.7204, 0.5381, 0.4502, 0.9693, 0.4259, 0.9441, 0.4265, 0.914, 0.4502, 0.9246, 0.9283, 0.9291, 0.93, 0.922, 0.9407, 0.923, 0.9386, 0.931, 0.1876, 0.8047, 0.1608, 0.783, 0.1586, 0.7739, 0.177, 0.7738, 0.9251, 0.9659, 0.9283, 0.9291, 0.9386, 0.931, 0.9422, 0.9659, 0.9143, 0.5082, 0.9143, 0.4536, 0.9385, 0.4635, 0.9385, 0.4982, 0.8901, 0.4982, 0.8901, 0.4636, 0.9143, 0.4536, 0.9143, 0.5082, 0.7265, 0.09106, 0.7266, 0.06289, 0.7608, 0.06495, 0.7602, 0.08309, 0.8468, 0.6815, 0.8473, 0.6995, 0.8131, 0.7015, 0.8132, 0.6736, 0.6963, 0.3261, 0.6962, 0.308, 0.7206, 0.3047, 0.7207, 0.3244, 0.8396, 0.1701, 0.8508, 0.1703, 0.8527, 0.1956, 0.84, 0.1955, 0.7207, 0.3244, 0.7206, 0.3047, 0.7447, 0.308, 0.7447, 0.3261, 0.84, 0.1475, 0.8527, 0.1477, 0.8508, 0.1703, 0.8396, 0.1701, 0.8532, 0.6704, 0.8468, 0.6815, 0.8132, 0.6736, 0.8215, 0.6575, 0.7348, 0.1073, 0.7265, 0.09106, 0.7602, 0.08309, 0.7666, 0.0942, 0.6103, 0.8462, 0.5977, 0.8457, 0.604, 0.8148, 0.6176, 0.8134, 0.606, 0.7811, 0.5937, 0.7841, 0.5937, 0.7841, 0.606, 0.7811, 0.6962, 0.308, 0.6959, 0.2842, 0.7203, 0.2784, 0.7206, 0.3047, 0.8508, 0.1703, 0.8644, 0.1693, 0.869, 0.1945, 0.8527, 0.1956, 0.7206, 0.3047, 0.7203, 0.2784, 0.7444, 0.2842, 0.7447, 0.308, 0.8527, 0.1477, 0.869, 0.1465, 0.8644, 0.1693, 0.8508, 0.1703, 0.604, 0.8148, 0.5977, 0.8457, 0.5689, 0.8462, 0.5586, 0.8156, 0.5937, 0.7841, 0.604, 0.8148, 0.5586, 0.8156, 0.5648, 0.7846, 0.9417, 0.06146, 0.9521, 0.06068, 0.9602, 0.09263, 0.9493, 0.09532, 0.6176, 0.8134, 0.604, 0.8148, 0.5937, 0.7841, 0.606, 0.7811, 0.9493, 0.03067, 0.9602, 0.03147, 0.9521, 0.06068, 0.9417, 0.06146, 0.8559, 0.7104, 0.8572, 0.7228, 0.8145, 0.7341, 0.8103, 0.7187, 0.8473, 0.6995, 0.8559, 0.7104, 0.8103, 0.7187, 0.8131, 0.7015, 0.1811, 0.923, 0.1693, 0.9313, 0.1586, 0.8989, 0.1726, 0.8989, 0.7203, 0.2784, 0.7202, 0.2598, 0.7527, 0.2688, 0.7444, 0.2842, 0.1726, 0.8989, 0.1586, 0.8989, 0.1693, 0.866, 0.1811, 0.8746, 0.7266, 0.06289, 0.7235, 0.04633, 0.7691, 0.05466, 0.7608, 0.06495, 0.6959, 0.2842, 0.6874, 0.2688, 0.7202, 0.2598, 0.7203, 0.2784, 0.3028, 0.8415, 0.2493, 0.8415, 0.2619, 0.8122, 0.2891, 0.8122, 0.2902, 0.8709, 0.263, 0.8709, 0.2493, 0.8415, 0.3028, 0.8415, 0.6574, 0.09101, 0.6574, 0.1093, 0.6212, 0.1093, 0.6212, 0.09103, 0.4903, 0.4975, 0.4903, 0.5108, 0.4649, 0.5266, 0.4649, 0.5133, 0.5993, 0.4778, 0.5993, 0.4957, 0.5627, 0.4957, 0.5627, 0.4778, 0.3081, 0.706, 0.3081, 0.7204, 0.2783, 0.7105, 0.2783, 0.696, 0.4649, 0.487, 0.4649, 0.5, 0.4326, 0.492, 0.4326, 0.479, 0.2783, 0.696, 0.2783, 0.7105, 0.2493, 0.7213, 0.2493, 0.7069, 0.4903, 0.4712, 0.4903, 0.4842, 0.4649, 0.5, 0.4649, 0.487, 0.6574, 0.05483, 0.6574, 0.07272, 0.6212, 0.07274, 0.6212, 0.05485, 0.5993, 0.5323, 0.603, 0.5405, 0.5586, 0.5405, 0.5627, 0.5323, 0.6574, 0.1093, 0.6622, 0.1175, 0.6181, 0.1175, 0.6212, 0.1093, 0.5993, 0.514, 0.5993, 0.5323, 0.5627, 0.5323, 0.5627, 0.514, 0.3081, 0.7352, 0.3081, 0.75, 0.2783, 0.74, 0.2783, 0.7252, 0.4649, 0.5133, 0.4649, 0.5266, 0.4326, 0.5186, 0.4326, 0.5053, 0.2783, 0.7252, 0.2783, 0.74, 0.2493, 0.7508, 0.2493, 0.7361, 0.814, 0.2958, 0.8507, 0.2964, 0.8633, 0.3317, 0.8267, 0.3312, 0.4664, 0.5378, 0.4664, 0.5708, 0.4272, 0.5612, 0.4272, 0.5281, 0.1876, 0.5425, 0.1792, 0.5489, 0.1633, 0.5129, 0.1745, 0.5129, 0.4649, 0.5266, 0.4664, 0.5378, 0.4272, 0.5281, 0.4326, 0.5186, 0.1745, 0.5129, 0.1633, 0.5129, 0.1792, 0.4775, 0.1876, 0.4838, 0.4903, 0.5108, 0.4972, 0.5186, 0.4664, 0.5378, 0.4649, 0.5266, 0.4616, 0.7045, 0.4259, 0.6857, 0.4259, 0.6489, 0.4616, 0.6322, 0.4972, 0.6877, 0.4616, 0.7045, 0.4616, 0.6322, 0.4972, 0.6509, 0.4972, 0.5186, 0.4972, 0.5517, 0.4664, 0.5708, 0.4664, 0.5378, 0.6622, 0.1175, 0.6622, 0.1629, 0.6181, 0.163, 0.6181, 0.1175, 0.603, 0.5405, 0.603, 0.5859, 0.5586, 0.5859, 0.5586, 0.5405, 0.8267, 0.2598, 0.8633, 0.2603, 0.8507, 0.2964, 0.814, 0.2958, 0.2783, 0.7105, 0.2783, 0.7252, 0.2493, 0.7361, 0.2493, 0.7213, 0.4649, 0.5, 0.4649, 0.5133, 0.4326, 0.5053, 0.4326, 0.492, 0.3081, 0.7204, 0.3081, 0.7352, 0.2783, 0.7252, 0.2783, 0.7105, 0.5993, 0.4957, 0.5993, 0.514, 0.5627, 0.514, 0.5627, 0.4957, 0.4903, 0.4842, 0.4903, 0.4975, 0.4649, 0.5133, 0.4649, 0.5, 0.6574, 0.07272, 0.6574, 0.09101, 0.6212, 0.09103, 0.6212, 0.07274, 0.6574, 0.03067, 0.6574, 0.05483, 0.6212, 0.05485, 0.6212, 0.03069, 0.4903, 0.4536, 0.4903, 0.4712, 0.4649, 0.487, 0.4649, 0.4694, 0.2783, 0.6765, 0.2783, 0.696, 0.2493, 0.7069, 0.2493, 0.6874, 0.4649, 0.4694, 0.4649, 0.487, 0.4326, 0.479, 0.4326, 0.4614, 0.3081, 0.6865, 0.3081, 0.706, 0.2783, 0.696, 0.2783, 0.6765, 0.5993, 0.4536, 0.5993, 0.4778, 0.5627, 0.4778, 0.5627, 0.4536, 0.7817, 0.5248, 0.8273, 0.5165, 0.8287, 0.5291, 0.786, 0.5405, 0.7235, 0.04633, 0.7279, 0.03067, 0.7706, 0.04207, 0.7691, 0.05466, 0.7691, 0.05466, 0.7235, 0.04633, 0.7235, 0.04633, 0.7691, 0.05466, 0.9602, 0.03147, 0.9493, 0.03067, 0.9493, 0.03067, 0.9602, 0.03147, 0.05146, 0.792, 0.03902, 0.7922, 0.03902, 0.7922, 0.05146, 0.792, 0.5937, 0.7841, 0.5648, 0.7846, 0.5648, 0.7846, 0.5937, 0.7841, 0.7817, 0.5248, 0.8273, 0.5165, 0.8273, 0.5165, 0.7817, 0.5248, 0.9327, 0.8607, 0.9436, 0.8587, 0.9436, 0.8587, 0.9327, 0.8607, 0.74, 0.1176, 0.7348, 0.1073, 0.7666, 0.0942, 0.7706, 0.1012, 0.8572, 0.6634, 0.8532, 0.6704, 0.8215, 0.6575, 0.8268, 0.6473, 0.8319, 0.1474, 0.84, 0.1475, 0.8396, 0.1701, 0.8325, 0.17, 0.7207, 0.3368, 0.7207, 0.3244, 0.7447, 0.3261, 0.7447, 0.3376, 0.8325, 0.17, 0.8396, 0.1701, 0.84, 0.1955, 0.8319, 0.1954, 0.6963, 0.3376, 0.6963, 0.3261, 0.7207, 0.3244, 0.7207, 0.3368, 0.7982, 0.4536, 0.8287, 0.47, 0.8247, 0.477, 0.7929, 0.4639, 0.4729, 0.8365, 0.4424, 0.8526, 0.4371, 0.8424, 0.4689, 0.8295, 0.9557, 0.6474, 0.9551, 0.672, 0.948, 0.6719, 0.9476, 0.6473, 0.06262, 0.7299, 0.03861, 0.7306, 0.03863, 0.7192, 0.06264, 0.7174, 0.9551, 0.672, 0.9557, 0.6957, 0.9476, 0.6957, 0.948, 0.6719, 0.08703, 0.7306, 0.06262, 0.7299, 0.06264, 0.7174, 0.08705, 0.7192])
me_cube.materials.append(mat_material)
me_cube.use_remesh_fix_poles = True
me_cube.use_remesh_preserve_attributes = False
me_cube.use_mirror_x = True
me_cube.update()
arm_armature = bpy.data.armatures.new('Armature')  # bones are not reproduced

# ---- objects
ob_mech_004 = bpy.data.objects.new('mech_004', me_cube)
ob_armature = bpy.data.objects.new('Armature', arm_armature)

# ---- transforms, parenting, visibility, modifiers, constraints
ob_mech_004.parent = ob_armature
ob_mech_004.location = (0.0, 0.0, 0.0)
ob_mech_004.use_mesh_mirror_x = True
_vg = ob_mech_004.vertex_groups.new(name='body')
_vg.add([0, 1, 2, 3, 4, 5, 6, 7, 8, 9, 10, 11, 12, 13, 14, 15, 16, 17, 18, 19, 20, 21, 22, 23, 24, 25, 26, 27, 28, 29, 30, 31, 32, 33, 34, 35, 36, 37, 38, 39, 40, 41, 42, 43, 44, 45, 46, 47, 48, 49, 50, 51, 52, 53, 54, 55, 128, 129, 130, 131, 132, 133, 134, 135, 136, 137, 138, 139, 140, 141, 142, 143, 144, 145, 146, 147, 148, 149, 150, 151, 152, 153, 154, 155, 156, 157, 158, 159, 160, 161, 162, 163, 164, 165], 1.0, 'REPLACE')
_vg = ob_mech_004.vertex_groups.new(name='legs')
_vg.add([56, 57, 58, 59, 60, 61, 62, 63, 64, 65, 66, 67, 68, 69, 70, 71, 72, 73, 74, 75, 76, 77, 78, 79, 80, 81, 82, 83, 84, 85, 166, 167, 168, 169, 170, 171, 172, 173, 174, 175, 176, 177, 178, 179, 180, 181, 182, 183, 184, 185, 186, 187, 188, 189, 190, 191, 192, 193, 194, 195, 238, 239, 240, 241, 242, 243, 244, 245, 246, 247, 248, 249, 250, 251, 252, 253, 254, 255, 256, 257], 1.0, 'REPLACE')
_vg = ob_mech_004.vertex_groups.new(name='arms')
_vg.add([86, 87, 88, 89, 90, 91, 92, 93, 94, 95, 96, 97, 98, 99, 100, 101, 102, 103, 104, 105, 106, 107, 108, 109, 110, 111, 112, 113, 114, 115, 116, 117, 118, 119, 120, 121, 122, 123, 124, 125, 126, 127, 196, 197, 198, 199, 200, 201, 202, 203, 204, 205, 206, 207, 208, 209, 210, 211, 212, 213, 214, 215, 216, 217, 218, 219, 220, 221, 222, 223, 224, 225, 226, 227, 228, 229, 230, 231, 232, 233, 234, 235, 236, 237], 1.0, 'REPLACE')
_vg = ob_mech_004.vertex_groups.new(name='body')
for _i, _w in zip([0, 1, 2, 3, 4, 5, 6, 7, 8, 9, 10, 11, 12, 13, 14, 15, 16, 17, 18, 19, 20, 21, 22, 23, 24, 25, 26, 27, 28, 29, 30, 31, 32, 33, 34, 35, 36, 37, 38, 39, 40, 41, 42, 43, 44, 45, 46, 47, 48, 49, 50, 51, 52, 53, 54, 55, 128, 129, 130, 131, 132, 133, 134, 135, 136, 137, 138, 139, 140, 141, 142, 143, 144, 145, 146, 147, 148, 149, 150, 151, 152, 153, 154, 155, 156, 157, 158, 159, 160, 161, 162, 163, 164, 165], [1.0, 0.9998, 0.9952, 0.9991, 0.9984, 0.9978, 1.0, 1.0, 1.0, 0.9999, 0.9999, 1.0, 1.0, 0.9917, 0.9999, 1.0, 0.9999, 0.999, 1.0, 0.9993, 1.0, 0.9982, 0.9956, 0.9998, 0.9984, 0.9999, 1.0, 0.9998, 0.9986, 0.9881, 1.0, 1.0, 1.0, 1.0, 1.0, 0.9994, 1.0, 0.9998, 1.0, 0.9996, 0.9993, 0.9927, 0.9999, 0.9991, 0.9994, 0.9953, 0.9993, 0.9951, 0.9993, 0.9987, 0.9696, 0.9952, 0.9972, 0.9969, 0.9795, 0.9952, 1.0, 1.0, 1.0, 1.0, 1.0, 0.9974, 1.0, 0.9971, 1.0, 0.9999, 0.9992, 1.0, 1.0, 1.0, 1.0, 0.9995, 1.0, 1.0, 0.9986, 0.9998, 1.0, 1.0, 0.9987, 1.0, 0.9995, 1.0, 1.0, 1.0, 1.0, 0.9999, 0.9999, 1.0, 0.9999, 0.9999, 0.9997, 0.9995, 0.9978, 0.997]): _vg.add([_i], _w, 'REPLACE')
_vg = ob_mech_004.vertex_groups.new(name='thigh.000.l')
for _i, _w in zip([0, 1, 2, 3, 4, 6, 7, 8, 10, 14, 15, 16, 17, 18, 19, 20, 23, 24, 25, 26, 27, 28, 29, 32, 33, 34, 35, 36, 38, 39, 40, 41, 42, 43, 44, 45, 46, 47, 48, 49, 50, 51, 52, 53, 54, 55, 56, 57, 58, 59, 60, 61, 63, 64, 65, 67, 69, 129, 130, 132, 136, 137, 139, 140, 143, 144, 145, 148, 149, 154, 155, 157, 158, 162, 163, 164, 165, 252, 253, 254, 255, 256, 257], [0.0, 0.0, 0.0, 0.0, 0.0, 0.0, 0.0, 0.0, 0.0, 0.02223, 0.0, 0.0, 0.0, 0.02547, 0.0, 0.0, 0.0, 0.0, 0.0, 0.005039, 0.0, 0.0, 0.0, 0.0, 0.0, 0.0, 0.0, 0.01506, 0.0, 0.0, 0.0, 0.0, 0.0, 0.0, 0.0, 0.0, 0.0, 0.0, 0.02247, 0.01839, 0.03245, 0.01932, 0.03276, 0.03048, 0.03197, 0.02965, 0.07161, 0.4084, 0.5033, 0.1207, 0.09891, 0.1164, 0.06647, 0.07431, 0.02999, 0.0361, 0.00693, 0.0, 0.0, 0.0, 0.0, 0.0, 0.0, 0.0, 0.003679, 0.0, 0.0, 0.0, 0.0, 0.0, 0.0, 0.007123, 0.02338, 0.03564, 0.06342, 0.03504, 0.03979, 0.04946, 0.2888, 0.07534, 0.07626, 0.03581, 0.2374]): _vg.add([_i], _w, 'REPLACE')
_vg = ob_mech_004.vertex_groups.new(name='thigh.001.l')
for _i, _w in zip([56, 57, 58, 59, 60, 61, 62, 63, 64, 65, 66, 67, 68, 69, 71, 72, 73, 80, 81, 85, 252, 253, 254, 255, 256, 257], [0.8049, 0.3584, 0.2987, 0.5886, 0.7976, 0.6106, 0.471, 0.3571, 0.1238, 0.1672, 0.4603, 0.2047, 0.1177, 0.165, 0.0058, 0.05607, 0.06664, 0.02859, 0.01281, 0.009937, 0.6289, 0.2113, 0.3779, 0.4077, 0.6379, 0.3578]): _vg.add([_i], _w, 'REPLACE')
_vg = ob_mech_004.vertex_groups.new(name='shin.000.l')
for _i, _w in zip([56, 57, 58, 59, 60, 61, 62, 63, 64, 65, 66, 67, 68, 69, 70, 71, 72, 73, 79, 80, 81, 82, 84, 85, 252, 253, 254, 255, 256, 257], [0.09078, 0.141, 0.1523, 0.1886, 0.08327, 0.1711, 0.413, 0.3319, 0.6478, 0.5147, 0.4633, 0.4697, 0.1082, 0.1601, 0.05452, 0.08162, 0.06361, 0.1396, 0.005172, 0.02927, 0.008523, 0.004417, 0.01189, 0.06208, 0.2733, 0.4, 0.3516, 0.3204, 0.2519, 0.2365]): _vg.add([_i], _w, 'REPLACE')
_vg = ob_mech_004.vertex_groups.new(name='shin.001.l')
for _i, _w in zip([59, 64, 65, 67, 70, 71, 72, 73, 76, 77, 78, 79, 82, 83, 84, 85, 253, 254, 255], [0.02348, 0.06392, 0.1169, 0.02357, 0.4229, 0.4102, 0.07433, 0.0695, 0.4003, 0.421, 0.09176, 0.08444, 0.08054, 0.4313, 0.4343, 0.07456, 0.03196, 0.07018, 0.01178]): _vg.add([_i], _w, 'REPLACE')
_vg = ob_mech_004.vertex_groups.new(name='upperarm.000.l')
for _i, _w in zip([0, 1, 2, 3, 4, 5, 6, 7, 8, 9, 10, 11, 12, 13, 14, 15, 16, 17, 18, 19, 20, 21, 22, 23, 24, 25, 26, 27, 28, 29, 30, 31, 32, 33, 34, 35, 36, 37, 38, 39, 40, 41, 42, 43, 44, 45, 46, 47, 48, 49, 50, 51, 52, 53, 54, 55, 86, 87, 88, 89, 90, 91, 92, 93, 94, 95, 96, 97, 122, 123, 124, 125, 126, 127, 129, 132, 133, 135, 136, 138, 140, 143, 144, 145, 148, 154, 155, 157, 158, 162, 163, 164, 165], [0.0, 0.02756, 0.0, 0.0, 0.0, 0.0, 0.0, 0.0, 0.0, 0.0, 0.0, 0.01991, 0.0212, 0.0, 0.0, 0.0, 0.0, 0.03606, 0.0, 0.0, 0.0, 0.0, 0.0, 0.0, 0.0, 0.0, 0.0, 0.0, 0.0, 0.0, 0.0, 0.0, 0.0, 0.0, 0.0, 0.0, 0.0, 0.0, 0.0, 0.0, 0.01471, 0.0, 0.0, 0.0, 0.0, 0.0, 0.0, 0.0, 0.03807, 0.04585, 0.04606, 0.0, 0.04953, 0.05176, 0.04867, 0.05487, 0.7136, 0.582, 0.6761, 0.6194, 0.713, 0.2725, 0.07314, 0.06555, 0.03448, 0.0574, 0.06643, 0.0406, 0.1704, 0.1983, 0.1928, 0.1717, 0.1664, 0.1038, 0.0, 0.0, 0.002755, 0.004785, 0.0, 0.0, 0.0, 0.0, 0.0, 0.0, 0.0, 0.0, 0.0, 0.0005447, 0.0, 0.02151, 0.0208, 0.04553, 0.04347]): _vg.add([_i], _w, 'REPLACE')
_vg = ob_mech_004.vertex_groups.new(name='upperarm.001.l')
for _i, _w in zip([86, 87, 88, 89, 90, 91, 92, 93, 94, 95, 96, 97, 100, 101, 103, 116, 117, 118, 119, 120, 121, 122, 123, 124, 125, 126, 127], [0.1982, 0.3081, 0.2427, 0.2886, 0.2009, 0.6193, 0.2053, 0.2177, 0.42, 0.2279, 0.2164, 0.2401, 0.01577, 0.0126, 0.01522, 0.0906, 0.08014, 0.09769, 0.08449, 0.07206, 0.05957, 0.5498, 0.5378, 0.5559, 0.6303, 0.5755, 0.6133]): _vg.add([_i], _w, 'REPLACE')
_vg = ob_mech_004.vertex_groups.new(name='forearm.000.l')
for _i, _w in zip([86, 87, 88, 89, 90, 91, 92, 93, 94, 95, 96, 97, 98, 99, 100, 101, 102, 103, 104, 105, 106, 107, 108, 109, 116, 117, 118, 119, 120, 121, 122, 123, 124, 125, 126, 127], [0.05736, 0.06803, 0.0584, 0.06082, 0.06134, 0.06748, 0.46, 0.4337, 0.409, 0.4707, 0.5292, 0.4353, 0.05551, 0.04546, 0.1298, 0.0752, 0.1334, 0.06384, 0.0166, 0.007229, 0.06932, 0.0388, 0.07047, 0.02359, 0.1699, 0.1623, 0.387, 0.1892, 0.184, 0.4047, 0.1708, 0.1698, 0.1829, 0.1473, 0.1704, 0.1739]): _vg.add([_i], _w, 'REPLACE')
_vg = ob_mech_004.vertex_groups.new(name='forearm.001.l')
for _i, _w in zip([87, 91, 92, 93, 94, 95, 96, 97, 98, 99, 100, 101, 102, 103, 104, 105, 106, 107, 108, 109, 110, 111, 112, 113, 114, 115, 116, 117, 118, 119, 120, 121, 122, 123, 124, 125, 126, 127], [0.00753, 0.003502, 0.1871, 0.1985, 0.08469, 0.1569, 0.1249, 0.1789, 0.3678, 0.3699, 0.1267, 0.166, 0.1501, 0.1956, 0.1929, 0.2024, 0.07311, 0.09613, 0.09036, 0.1178, 0.04284, 0.08593, 0.004995, 0.05244, 0.007292, 0.04464, 0.4563, 0.519, 0.332, 0.454, 0.5184, 0.3409, 0.0759, 0.06676, 0.04167, 0.01671, 0.0566, 0.07055]): _vg.add([_i], _w, 'REPLACE')
_vg = ob_mech_004.vertex_groups.new(name='hand.l')
for _i, _w in zip([92, 93, 94, 95, 96, 97, 98, 99, 100, 101, 102, 103, 104, 105, 106, 107, 108, 109, 110, 111, 112, 113, 114, 115, 116, 117, 118, 119, 120, 121, 122, 123, 126, 127], [0.0745, 0.08455, 0.03815, 0.08707, 0.06301, 0.1004, 0.5506, 0.5529, 0.7062, 0.7206, 0.688, 0.7011, 0.7592, 0.7519, 0.8373, 0.8377, 0.8232, 0.8232, 0.9387, 0.8889, 0.9483, 0.9139, 0.9508, 0.9314, 0.2649, 0.215, 0.172, 0.2526, 0.2007, 0.1777, 0.01631, 0.004653, 0.01238, 0.02684]): _vg.add([_i], _w, 'REPLACE')
_vg = ob_mech_004.vertex_groups.new(name='thigh.000.r')
for _i, _w in zip([0, 1, 3, 4, 6, 8, 10, 14, 16, 17, 19, 20, 23, 24, 25, 28, 29, 32, 33, 38, 39, 40, 42, 43, 44, 48, 49, 50, 51, 52, 53, 54, 55, 128, 129, 130, 132, 133, 135, 136, 137, 138, 139, 140, 143, 144, 145, 146, 147, 148, 149, 150, 151, 152, 154, 155, 156, 157, 158, 159, 160, 161, 162, 163, 164, 165, 166, 167, 168, 169, 170, 171, 173, 174, 175, 177, 179, 246, 247, 248, 249, 250, 251], [0.0, 0.0, 0.0, 0.0, 0.0, 0.0, 0.0, 0.02223, 0.0, 0.0, 0.0, 0.0, 0.003679, 0.0, 0.0, 0.0, 0.0, 0.0, 0.0, 0.0, 0.0, 0.0, 0.0, 0.007123, 0.02338, 0.02247, 0.03564, 0.03245, 0.06342, 0.03276, 0.03504, 0.03197, 0.03979, 0.0, 0.0, 0.0, 0.0, 0.0, 0.0, 0.0, 0.0, 0.02547, 0.0, 0.0, 0.0, 0.0, 0.0, 0.005039, 0.0, 0.0, 0.0, 0.0, 0.0, 0.01506, 0.0, 0.0, 0.0, 0.0, 0.0, 0.0, 0.0, 0.0, 0.01839, 0.01932, 0.03048, 0.02965, 0.07161, 0.4084, 0.5033, 0.1207, 0.09891, 0.1164, 0.06647, 0.07431, 0.02999, 0.03609, 0.006923, 0.04946, 0.2888, 0.07534, 0.07626, 0.03581, 0.2374]): _vg.add([_i], _w, 'REPLACE')
_vg = ob_mech_004.vertex_groups.new(name='thigh.001.r')
for _i, _w in zip([166, 167, 168, 169, 170, 171, 172, 173, 174, 175, 176, 177, 178, 179, 181, 182, 183, 190, 191, 195, 246, 247, 248, 249, 250, 251], [0.8049, 0.3584, 0.2987, 0.5886, 0.7976, 0.6106, 0.471, 0.3571, 0.1238, 0.1672, 0.4603, 0.2047, 0.1177, 0.165, 0.005794, 0.05607, 0.06662, 0.02849, 0.01269, 0.009833, 0.6289, 0.2113, 0.3779, 0.4077, 0.6379, 0.3578]): _vg.add([_i], _w, 'REPLACE')
_vg = ob_mech_004.vertex_groups.new(name='shin.000.r')
for _i, _w in zip([166, 167, 168, 169, 170, 171, 172, 173, 174, 175, 176, 177, 178, 179, 180, 181, 182, 183, 189, 190, 191, 192, 194, 195, 246, 247, 248, 249, 250, 251], [0.09078, 0.141, 0.1523, 0.1886, 0.08327, 0.1711, 0.413, 0.3319, 0.6478, 0.5147, 0.4633, 0.4697, 0.1082, 0.1601, 0.05452, 0.08161, 0.06361, 0.1396, 0.004929, 0.02909, 0.00844, 0.004471, 0.01187, 0.06202, 0.2733, 0.4, 0.3516, 0.3204, 0.2519, 0.2365]): _vg.add([_i], _w, 'REPLACE')
_vg = ob_mech_004.vertex_groups.new(name='shin.001.r')
for _i, _w in zip([169, 174, 175, 177, 180, 181, 182, 183, 186, 187, 188, 189, 192, 193, 194, 195, 247, 248, 249], [0.02348, 0.06392, 0.1169, 0.02355, 0.4229, 0.4102, 0.07435, 0.06947, 0.4003, 0.4209, 0.09188, 0.08432, 0.0806, 0.4313, 0.4342, 0.0745, 0.03196, 0.07018, 0.01177]): _vg.add([_i], _w, 'REPLACE')
_vg = ob_mech_004.vertex_groups.new(name='upperarm.000.r')
for _i, _w in zip([0, 1, 3, 6, 7, 8, 9, 10, 11, 12, 14, 15, 16, 18, 20, 23, 24, 25, 28, 30, 31, 32, 33, 38, 39, 40, 42, 43, 44, 48, 49, 50, 51, 52, 53, 54, 55, 128, 129, 130, 131, 132, 133, 134, 135, 136, 137, 138, 139, 140, 141, 142, 143, 144, 145, 146, 147, 148, 149, 150, 151, 152, 153, 154, 155, 156, 157, 158, 159, 160, 161, 162, 163, 164, 165, 196, 197, 198, 199, 200, 201, 202, 203, 204, 205, 206, 207, 232, 233, 234, 235, 236, 237], [0.0, 0.02756, 0.0, 0.0, 0.002755, 0.0, 0.0, 0.0, 0.01991, 0.0212, 0.0, 0.004785, 0.0, 0.0, 0.0, 0.0, 0.0, 0.0, 0.0, 0.0, 0.0, 0.0, 0.0, 0.0, 0.0, 0.01471, 0.0, 0.0005447, 0.0, 0.03807, 0.02151, 0.04606, 0.0208, 0.04953, 0.04553, 0.04867, 0.04347, 0.0, 0.0, 0.0, 0.0, 0.0, 0.0, 0.0, 0.0, 0.0, 0.03606, 0.0, 0.0, 0.0, 0.0, 0.0, 0.0, 0.0, 0.0, 0.0, 0.0, 0.0, 0.0, 0.0, 0.0, 0.0, 0.0, 0.0, 0.0, 0.0, 0.0, 0.0, 0.0, 0.0, 0.0, 0.04585, 0.0, 0.05176, 0.05487, 0.7136, 0.582, 0.6761, 0.6194, 0.713, 0.2725, 0.07314, 0.06555, 0.03448, 0.0574, 0.06643, 0.0406, 0.1704, 0.1983, 0.1928, 0.1717, 0.1664, 0.1038]): _vg.add([_i], _w, 'REPLACE')
_vg = ob_mech_004.vertex_groups.new(name='upperarm.001.r')
for _i, _w in zip([196, 197, 198, 199, 200, 201, 202, 203, 204, 205, 206, 207, 210, 211, 213, 226, 227, 228, 229, 230, 231, 232, 233, 234, 235, 236, 237], [0.1982, 0.3081, 0.2427, 0.2886, 0.2009, 0.6193, 0.2053, 0.2177, 0.42, 0.2279, 0.2164, 0.2401, 0.01577, 0.0126, 0.01522, 0.0906, 0.08014, 0.09769, 0.08449, 0.07206, 0.05957, 0.5498, 0.5378, 0.5559, 0.6303, 0.5755, 0.6133]): _vg.add([_i], _w, 'REPLACE')
_vg = ob_mech_004.vertex_groups.new(name='forearm.000.r')
for _i, _w in zip([196, 197, 198, 199, 200, 201, 202, 203, 204, 205, 206, 207, 208, 209, 210, 211, 212, 213, 214, 215, 216, 217, 218, 219, 226, 227, 228, 229, 230, 231, 232, 233, 234, 235, 236, 237], [0.05736, 0.06803, 0.0584, 0.06082, 0.06134, 0.06748, 0.46, 0.4337, 0.409, 0.4707, 0.5292, 0.4353, 0.05551, 0.04546, 0.1298, 0.0752, 0.1334, 0.06384, 0.0166, 0.007229, 0.06932, 0.0388, 0.07047, 0.02359, 0.1699, 0.1623, 0.387, 0.1892, 0.184, 0.4047, 0.1708, 0.1698, 0.1829, 0.1473, 0.1704, 0.1739]): _vg.add([_i], _w, 'REPLACE')
_vg = ob_mech_004.vertex_groups.new(name='forearm.001.r')
for _i, _w in zip([197, 201, 202, 203, 204, 205, 206, 207, 208, 209, 210, 211, 212, 213, 214, 215, 216, 217, 218, 219, 220, 221, 222, 223, 224, 225, 226, 227, 228, 229, 230, 231, 232, 233, 234, 235, 236, 237], [0.00753, 0.003502, 0.1871, 0.1985, 0.08469, 0.1569, 0.1249, 0.1789, 0.3678, 0.3699, 0.1267, 0.166, 0.1501, 0.1956, 0.1929, 0.2024, 0.07311, 0.09613, 0.09036, 0.1178, 0.04284, 0.08593, 0.004995, 0.05244, 0.007292, 0.04464, 0.4563, 0.519, 0.332, 0.454, 0.5184, 0.3409, 0.0759, 0.06676, 0.04167, 0.01671, 0.0566, 0.07055]): _vg.add([_i], _w, 'REPLACE')
_vg = ob_mech_004.vertex_groups.new(name='hand.r')
for _i, _w in zip([202, 203, 204, 205, 206, 207, 208, 209, 210, 211, 212, 213, 214, 215, 216, 217, 218, 219, 220, 221, 222, 223, 224, 225, 226, 227, 228, 229, 230, 231, 232, 233, 236, 237], [0.0745, 0.08455, 0.03815, 0.08707, 0.06301, 0.1004, 0.5506, 0.5529, 0.7062, 0.7206, 0.688, 0.7011, 0.7592, 0.7519, 0.8373, 0.8377, 0.8232, 0.8232, 0.9387, 0.8889, 0.9483, 0.9139, 0.9508, 0.9314, 0.2649, 0.215, 0.172, 0.2526, 0.2007, 0.1777, 0.01631, 0.004653, 0.01238, 0.02684]): _vg.add([_i], _w, 'REPLACE')
_vg = ob_mech_004.vertex_groups.new(name='foot.l')
for _i, _w in zip([56, 57, 58, 59, 61, 62, 63, 64, 65, 66, 67, 68, 69, 70, 71, 72, 73, 74, 75, 76, 77, 78, 79, 80, 81, 82, 83, 84, 85, 238, 239, 240, 241, 252, 253, 254, 255, 256, 257], [0.01153, 0.08639, 0.00703, 0.06538, 0.08573, 0.1033, 0.2387, 0.09019, 0.1612, 0.05651, 0.2457, 0.7552, 0.6362, 0.5019, 0.4736, 0.8031, 0.7107, 0.968, 0.9561, 0.5842, 0.5576, 0.8877, 0.8717, 0.9074, 0.9286, 0.8682, 0.5392, 0.5214, 0.8273, 0.9717, 0.9731, 0.957, 0.9552, 0.02826, 0.04861, 0.1133, 0.1657, 0.05744, 0.1626]): _vg.add([_i], _w, 'REPLACE')
_vg = ob_mech_004.vertex_groups.new(name='foot.r')
for _i, _w in zip([166, 167, 168, 169, 171, 172, 173, 174, 175, 176, 177, 178, 179, 180, 181, 182, 183, 184, 185, 186, 187, 188, 189, 190, 191, 192, 193, 194, 195, 242, 243, 244, 245, 246, 247, 248, 249, 250, 251], [0.01153, 0.0864, 0.007031, 0.06539, 0.08574, 0.1033, 0.2387, 0.09019, 0.1612, 0.05651, 0.2457, 0.7552, 0.6363, 0.5019, 0.4736, 0.8031, 0.7108, 0.9664, 0.9585, 0.5842, 0.5577, 0.8874, 0.8721, 0.9077, 0.9285, 0.8681, 0.5392, 0.5214, 0.8275, 0.9717, 0.9729, 0.9557, 0.9551, 0.02825, 0.04861, 0.1133, 0.1657, 0.05744, 0.1626]): _vg.add([_i], _w, 'REPLACE')
_m = ob_mech_004.modifiers.new('Armature', 'ARMATURE')
_m.object = ob_armature
ob_armature.location = (0.0, 0.0, 0.0)
ob_armature.show_in_front = True

# ---- collection membership
col_collection.objects.link(ob_mech_004)
col_collection.objects.link(ob_armature)

# ---- scene / render settings (as saved in the file)
scene.frame_start = 1; scene.frame_end = 250; scene.frame_set(2)
scene.render.engine = 'BLENDER_EEVEE_NEXT'
scene.cycles.sampling_pattern = 'TABULATED_SOBOL'
scene.cycles.use_light_tree = False
scene.view_settings.view_transform = 'Filmic'
bpy.context.view_layer.update()

# ---- added for rendering (the .blend has no active camera and no usable light): camera, sun
cam_auto = bpy.data.cameras.new('AutoCamera')
cam_auto.lens = 50.0
cam_auto.sensor_width = 36.0
cam_auto.clip_end = 1000.0
ob_auto_camera = bpy.data.objects.new('AutoCamera', cam_auto)
scene.collection.objects.link(ob_auto_camera)
ob_auto_camera.location = (8.28311, -10.1556, 8.51542)
ob_auto_camera.rotation_euler = (1.09748, -7.21219e-08, 0.694738)
scene.camera = ob_auto_camera
light_auto_sun = bpy.data.lights.new('AutoSun', 'SUN')
light_auto_sun.energy = 3.0
light_auto_sun.angle = 0.0523599
ob_auto_sun = bpy.data.objects.new('AutoSun', light_auto_sun)
scene.collection.objects.link(ob_auto_sun)
ob_auto_sun.rotation_euler = (0.872665, 0.174533, 0.523599)
bpy.context.view_layer.update()
